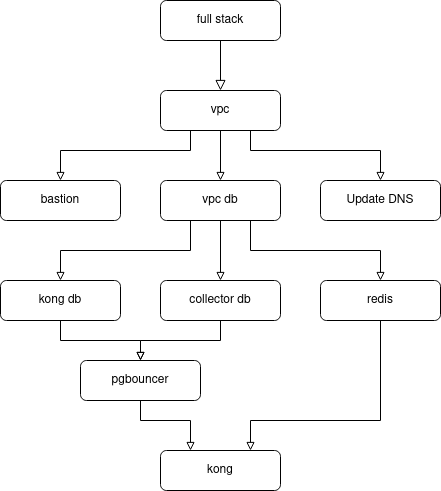

The diagram above was exported from draw.io. Its source (the exported page's mxGraphModel, read from the mxfile embedded in the PNG):
<mxGraphModel dx="1220" dy="595" grid="1" gridSize="10" guides="1" tooltips="1" connect="1" arrows="1" fold="1" page="1" pageScale="1" pageWidth="827" pageHeight="1169" math="0" shadow="0">
  <root>
    <mxCell id="WIyWlLk6GJQsqaUBKTNV-0" />
    <mxCell id="WIyWlLk6GJQsqaUBKTNV-1" parent="WIyWlLk6GJQsqaUBKTNV-0" />
    <mxCell id="WIyWlLk6GJQsqaUBKTNV-2" value="" style="rounded=0;html=1;jettySize=auto;orthogonalLoop=1;fontSize=11;endArrow=block;endFill=0;endSize=8;strokeWidth=1;shadow=0;labelBackgroundColor=none;edgeStyle=orthogonalEdgeStyle;entryX=0.5;entryY=0;entryDx=0;entryDy=0;" parent="WIyWlLk6GJQsqaUBKTNV-1" source="WIyWlLk6GJQsqaUBKTNV-3" target="xd-2jG4c_na5wZSQbt55-0" edge="1">
      <mxGeometry relative="1" as="geometry">
        <mxPoint x="220" y="170" as="targetPoint" />
      </mxGeometry>
    </mxCell>
    <mxCell id="WIyWlLk6GJQsqaUBKTNV-3" value="full stack" style="rounded=1;whiteSpace=wrap;html=1;fontSize=12;glass=0;strokeWidth=1;shadow=0;" parent="WIyWlLk6GJQsqaUBKTNV-1" vertex="1">
      <mxGeometry x="240" y="80" width="120" height="40" as="geometry" />
    </mxCell>
    <mxCell id="xd-2jG4c_na5wZSQbt55-20" style="edgeStyle=orthogonalEdgeStyle;rounded=0;orthogonalLoop=1;jettySize=auto;html=1;exitX=0.25;exitY=1;exitDx=0;exitDy=0;entryX=0.5;entryY=0;entryDx=0;entryDy=0;startArrow=none;startFill=0;endArrow=block;endFill=0;strokeWidth=1;" parent="WIyWlLk6GJQsqaUBKTNV-1" source="xd-2jG4c_na5wZSQbt55-0" target="xd-2jG4c_na5wZSQbt55-3" edge="1">
      <mxGeometry relative="1" as="geometry">
        <Array as="points">
          <mxPoint x="270" y="230" />
          <mxPoint x="140" y="230" />
        </Array>
      </mxGeometry>
    </mxCell>
    <mxCell id="xd-2jG4c_na5wZSQbt55-21" style="edgeStyle=orthogonalEdgeStyle;rounded=0;orthogonalLoop=1;jettySize=auto;html=1;exitX=0.5;exitY=1;exitDx=0;exitDy=0;entryX=0.5;entryY=0;entryDx=0;entryDy=0;startArrow=none;startFill=0;endArrow=block;endFill=0;strokeWidth=1;" parent="WIyWlLk6GJQsqaUBKTNV-1" source="xd-2jG4c_na5wZSQbt55-0" target="xd-2jG4c_na5wZSQbt55-4" edge="1">
      <mxGeometry relative="1" as="geometry" />
    </mxCell>
    <mxCell id="7P7rQOQg2SJ7dyqN5YgU-1" style="edgeStyle=orthogonalEdgeStyle;rounded=0;orthogonalLoop=1;jettySize=auto;html=1;exitX=0.75;exitY=1;exitDx=0;exitDy=0;entryX=0.5;entryY=0;entryDx=0;entryDy=0;endArrow=block;endFill=0;" edge="1" parent="WIyWlLk6GJQsqaUBKTNV-1" source="xd-2jG4c_na5wZSQbt55-0" target="7P7rQOQg2SJ7dyqN5YgU-0">
      <mxGeometry relative="1" as="geometry">
        <Array as="points">
          <mxPoint x="330" y="230" />
          <mxPoint x="460" y="230" />
        </Array>
      </mxGeometry>
    </mxCell>
    <mxCell id="xd-2jG4c_na5wZSQbt55-0" value="vpc" style="rounded=1;whiteSpace=wrap;html=1;fontSize=12;glass=0;strokeWidth=1;shadow=0;" parent="WIyWlLk6GJQsqaUBKTNV-1" vertex="1">
      <mxGeometry x="240" y="170" width="120" height="40" as="geometry" />
    </mxCell>
    <mxCell id="xd-2jG4c_na5wZSQbt55-3" value="bastion" style="rounded=1;whiteSpace=wrap;html=1;fontSize=12;glass=0;strokeWidth=1;shadow=0;" parent="WIyWlLk6GJQsqaUBKTNV-1" vertex="1">
      <mxGeometry x="80" y="260" width="120" height="40" as="geometry" />
    </mxCell>
    <mxCell id="xd-2jG4c_na5wZSQbt55-22" style="edgeStyle=orthogonalEdgeStyle;rounded=0;orthogonalLoop=1;jettySize=auto;html=1;exitX=0.25;exitY=1;exitDx=0;exitDy=0;entryX=0.5;entryY=0;entryDx=0;entryDy=0;startArrow=none;startFill=0;endArrow=block;endFill=0;strokeWidth=1;" parent="WIyWlLk6GJQsqaUBKTNV-1" source="xd-2jG4c_na5wZSQbt55-4" target="xd-2jG4c_na5wZSQbt55-7" edge="1">
      <mxGeometry relative="1" as="geometry" />
    </mxCell>
    <mxCell id="xd-2jG4c_na5wZSQbt55-23" style="edgeStyle=orthogonalEdgeStyle;rounded=0;orthogonalLoop=1;jettySize=auto;html=1;exitX=0.5;exitY=1;exitDx=0;exitDy=0;entryX=0.5;entryY=0;entryDx=0;entryDy=0;startArrow=none;startFill=0;endArrow=block;endFill=0;strokeWidth=1;" parent="WIyWlLk6GJQsqaUBKTNV-1" source="xd-2jG4c_na5wZSQbt55-4" target="xd-2jG4c_na5wZSQbt55-8" edge="1">
      <mxGeometry relative="1" as="geometry" />
    </mxCell>
    <mxCell id="0aFK7akMBz1Y6vAy_g9O-1" style="edgeStyle=orthogonalEdgeStyle;rounded=0;orthogonalLoop=1;jettySize=auto;html=1;exitX=0.75;exitY=1;exitDx=0;exitDy=0;entryX=0.5;entryY=0;entryDx=0;entryDy=0;endArrow=block;endFill=0;" parent="WIyWlLk6GJQsqaUBKTNV-1" source="xd-2jG4c_na5wZSQbt55-4" target="0aFK7akMBz1Y6vAy_g9O-0" edge="1">
      <mxGeometry relative="1" as="geometry" />
    </mxCell>
    <mxCell id="xd-2jG4c_na5wZSQbt55-4" value="vpc db" style="rounded=1;whiteSpace=wrap;html=1;fontSize=12;glass=0;strokeWidth=1;shadow=0;" parent="WIyWlLk6GJQsqaUBKTNV-1" vertex="1">
      <mxGeometry x="240" y="260" width="120" height="40" as="geometry" />
    </mxCell>
    <mxCell id="xd-2jG4c_na5wZSQbt55-24" style="edgeStyle=orthogonalEdgeStyle;rounded=0;orthogonalLoop=1;jettySize=auto;html=1;exitX=0.5;exitY=1;exitDx=0;exitDy=0;entryX=0.5;entryY=0;entryDx=0;entryDy=0;startArrow=none;startFill=0;endArrow=block;endFill=0;strokeWidth=1;" parent="WIyWlLk6GJQsqaUBKTNV-1" source="xd-2jG4c_na5wZSQbt55-7" target="xd-2jG4c_na5wZSQbt55-10" edge="1">
      <mxGeometry relative="1" as="geometry" />
    </mxCell>
    <mxCell id="xd-2jG4c_na5wZSQbt55-7" value="kong db" style="rounded=1;whiteSpace=wrap;html=1;fontSize=12;glass=0;strokeWidth=1;shadow=0;" parent="WIyWlLk6GJQsqaUBKTNV-1" vertex="1">
      <mxGeometry x="80" y="360" width="120" height="40" as="geometry" />
    </mxCell>
    <mxCell id="xd-2jG4c_na5wZSQbt55-25" style="edgeStyle=orthogonalEdgeStyle;rounded=0;orthogonalLoop=1;jettySize=auto;html=1;exitX=0.5;exitY=1;exitDx=0;exitDy=0;startArrow=none;startFill=0;endArrow=block;endFill=0;strokeWidth=1;entryX=0.5;entryY=0;entryDx=0;entryDy=0;" parent="WIyWlLk6GJQsqaUBKTNV-1" source="xd-2jG4c_na5wZSQbt55-8" target="xd-2jG4c_na5wZSQbt55-10" edge="1">
      <mxGeometry relative="1" as="geometry">
        <mxPoint x="230" y="440" as="targetPoint" />
      </mxGeometry>
    </mxCell>
    <mxCell id="xd-2jG4c_na5wZSQbt55-8" value="collector db" style="rounded=1;whiteSpace=wrap;html=1;fontSize=12;glass=0;strokeWidth=1;shadow=0;" parent="WIyWlLk6GJQsqaUBKTNV-1" vertex="1">
      <mxGeometry x="240" y="360" width="120" height="40" as="geometry" />
    </mxCell>
    <mxCell id="xd-2jG4c_na5wZSQbt55-16" style="edgeStyle=orthogonalEdgeStyle;rounded=0;orthogonalLoop=1;jettySize=auto;html=1;exitX=0.5;exitY=1;exitDx=0;exitDy=0;entryX=0.25;entryY=0;entryDx=0;entryDy=0;startArrow=none;startFill=0;endArrow=block;endFill=0;strokeWidth=1;" parent="WIyWlLk6GJQsqaUBKTNV-1" source="xd-2jG4c_na5wZSQbt55-10" target="xd-2jG4c_na5wZSQbt55-15" edge="1">
      <mxGeometry relative="1" as="geometry">
        <Array as="points">
          <mxPoint x="220" y="500" />
          <mxPoint x="270" y="500" />
        </Array>
      </mxGeometry>
    </mxCell>
    <mxCell id="xd-2jG4c_na5wZSQbt55-10" value="pgbouncer" style="rounded=1;whiteSpace=wrap;html=1;fontSize=12;glass=0;strokeWidth=1;shadow=0;" parent="WIyWlLk6GJQsqaUBKTNV-1" vertex="1">
      <mxGeometry x="160" y="440" width="120" height="40" as="geometry" />
    </mxCell>
    <mxCell id="xd-2jG4c_na5wZSQbt55-15" value="kong" style="rounded=1;whiteSpace=wrap;html=1;fontSize=12;glass=0;strokeWidth=1;shadow=0;" parent="WIyWlLk6GJQsqaUBKTNV-1" vertex="1">
      <mxGeometry x="240" y="530" width="120" height="40" as="geometry" />
    </mxCell>
    <mxCell id="0aFK7akMBz1Y6vAy_g9O-2" style="edgeStyle=orthogonalEdgeStyle;rounded=0;orthogonalLoop=1;jettySize=auto;html=1;exitX=0.5;exitY=1;exitDx=0;exitDy=0;entryX=0.75;entryY=0;entryDx=0;entryDy=0;endArrow=block;endFill=0;" parent="WIyWlLk6GJQsqaUBKTNV-1" source="0aFK7akMBz1Y6vAy_g9O-0" target="xd-2jG4c_na5wZSQbt55-15" edge="1">
      <mxGeometry relative="1" as="geometry">
        <Array as="points">
          <mxPoint x="460" y="500" />
          <mxPoint x="330" y="500" />
        </Array>
      </mxGeometry>
    </mxCell>
    <mxCell id="0aFK7akMBz1Y6vAy_g9O-0" value="redis" style="rounded=1;whiteSpace=wrap;html=1;fontSize=12;glass=0;strokeWidth=1;shadow=0;" parent="WIyWlLk6GJQsqaUBKTNV-1" vertex="1">
      <mxGeometry x="400" y="360" width="120" height="40" as="geometry" />
    </mxCell>
    <mxCell id="7P7rQOQg2SJ7dyqN5YgU-0" value="Update DNS" style="rounded=1;whiteSpace=wrap;html=1;fontSize=12;glass=0;strokeWidth=1;shadow=0;" vertex="1" parent="WIyWlLk6GJQsqaUBKTNV-1">
      <mxGeometry x="400" y="260" width="120" height="40" as="geometry" />
    </mxCell>
  </root>
</mxGraphModel>